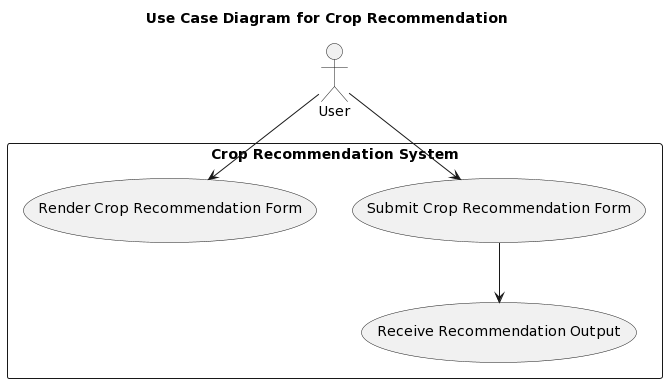

The diagram above was rendered by PlantUML. Its source (embedded in the PNG):
@startuml
title Use Case Diagram for Crop Recommendation

actor User as U
rectangle "Crop Recommendation System" {
    usecase "Submit Crop Recommendation Form" as Submit
    usecase "Render Crop Recommendation Form" as Render
    usecase "Receive Recommendation Output" as Receive
    U --> Render
    U --> Submit
    Submit --> Receive
}
@enduml